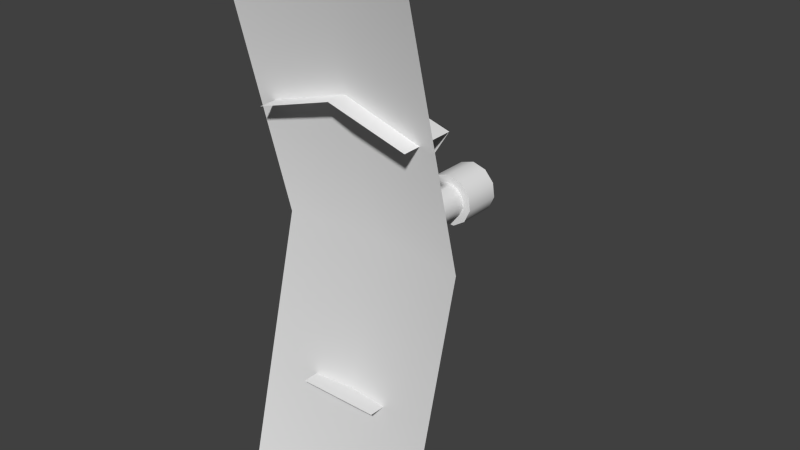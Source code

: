 # Source: humanPlanetGun_MO.blend  (saved by Blender 2.64.0; exported with 4.5.12 LTS)
import bpy
from mathutils import Matrix  # noqa: F401  (used for matrix-valued properties, if any)

bpy.ops.wm.read_factory_settings(use_empty=True)
scene = bpy.context.scene
scene.name = 'Scene'

# ---- collections
col_collection_1 = bpy.data.collections.new('Collection 1'); scene.collection.children.link(col_collection_1)

# ---- materials (node trees are filled in below, after node groups)
mat_material = bpy.data.materials.new('Material')
mat_material.alpha_threshold = 0.0
mat_material.use_transparent_shadow = False
mat_material.roughness = 0.5
mat_material.line_color = (0.0, 0.0, 0.0, 1.0)

# ---- material node trees

# ---- world
world_world = bpy.data.worlds.new('World'); scene.world = world_world
world_world.color = (0.05088, 0.05088, 0.05088)
world_world.use_sun_shadow = False
world_world.sun_shadow_jitter_overblur = 0.0
world_world.cycles.sampling_method = 'MANUAL'
world_world.cycles.sample_map_resolution = 256

# ---- meshes
me_circle = bpy.data.meshes.new('Circle')
me_circle.from_pydata([(5.829e-07, 1.273, 0.05111), (-0.02891, 1.273, 0.04263), (-0.04864, 1.273, 0.01986), (-0.05293, 1.273, -0.009968), (-0.04041, 1.273, -0.03737), (-0.01506, 1.273, -0.05366), (0.01507, 1.273, -0.05366), (0.04041, 1.273, -0.03737), (0.05293, 1.273, -0.009968), (0.04864, 1.273, 0.01986), (0.02891, 1.273, 0.04263), (4.321e-07, 1.193, 0.05111), (-0.02891, 1.193, 0.04263), (-0.04864, 1.193, 0.01986), (-0.05293, 1.193, -0.009968), (-0.04041, 1.193, -0.03737), (-0.01506, 1.193, -0.05366), (0.01507, 1.193, -0.05366), (0.04041, 1.193, -0.03737), (0.05293, 1.193, -0.009968), (0.04864, 1.193, 0.01986), (0.02891, 1.193, 0.04263), (5.85e-07, 1.273, 0.03371), (-0.0195, 1.273, 0.02799), (-0.03281, 1.273, 0.01263), (-0.0357, 1.273, -0.007491), (-0.02726, 1.273, -0.02598), (-0.01016, 1.273, -0.03697), (0.01016, 1.273, -0.03697), (0.02726, 1.273, -0.02598), (0.0357, 1.273, -0.007491), (0.03281, 1.273, 0.01263), (0.0195, 1.273, 0.02799), (4.314e-07, 1.211, 0.03371), (-0.0195, 1.211, 0.02799), (-0.03281, 1.211, 0.01263), (-0.0357, 1.211, -0.007491), (-0.02726, 1.211, -0.02598), (-0.01016, 1.211, -0.03697), (0.01016, 1.211, -0.03697), (0.02726, 1.211, -0.02598), (0.0357, 1.211, -0.007491), (0.03281, 1.211, 0.01263), (0.0195, 1.211, 0.02799), (4.341e-07, 1.193, 0.03451), (-0.01993, 1.193, 0.02865), (-0.03353, 1.193, 0.01296), (-0.03649, 1.193, -0.007604), (-0.02786, 1.193, -0.0265), (-0.01039, 1.193, -0.03773), (0.01039, 1.193, -0.03773), (0.02786, 1.193, -0.0265), (0.03649, 1.193, -0.007604), (0.03353, 1.193, 0.01296), (0.01993, 1.193, 0.02865), (4.898e-07, 1.051, 0.03451), (-0.01993, 1.051, 0.02865), (-0.03353, 1.051, 0.01296), (-0.03649, 1.051, -0.007604), (-0.02786, 1.051, -0.0265), (-0.01039, 1.051, -0.03773), (0.01039, 1.051, -0.03773), (0.02786, 1.051, -0.0265), (0.03649, 1.051, -0.007604), (0.03353, 1.051, 0.01296), (0.01993, 1.051, 0.02865), (4.89e-07, 1.051, 0.04082), (-0.02334, 1.051, 0.03396), (-0.03927, 1.051, 0.01558), (-0.04273, 1.051, -0.008502), (-0.03263, 1.051, -0.03063), (-0.01216, 1.051, -0.04378), (0.01216, 1.051, -0.04378), (0.03263, 1.051, -0.03063), (0.04273, 1.051, -0.008502), (0.03927, 1.051, 0.01558), (0.02334, 1.051, 0.03396), (3.496e-07, 0.8649, 0.2954), (-0.161, 0.8649, 0.2481), (-0.08389, 0.8649, -0.2881), (0.08389, 0.8649, -0.2881), (0.161, 0.8649, 0.2481), (-0.02891, 1.273, 0.04263), (5.829e-07, 1.273, 0.05111), (-0.04864, 1.273, 0.01986), (-0.05293, 1.273, -0.009968), (-0.04041, 1.273, -0.03737), (-0.01506, 1.273, -0.05366), (0.01507, 1.273, -0.05366), (0.04041, 1.273, -0.03737), (0.05293, 1.273, -0.009968), (0.04864, 1.273, 0.01986), (0.02891, 1.273, 0.04263), (-0.02891, 1.193, 0.04263), (4.321e-07, 1.193, 0.05111), (-0.04864, 1.193, 0.01986), (-0.05293, 1.193, -0.009968), (-0.04041, 1.193, -0.03737), (-0.01506, 1.193, -0.05366), (0.01507, 1.193, -0.05366), (0.04041, 1.193, -0.03737), (0.05293, 1.193, -0.009968), (0.04864, 1.193, 0.01986), (0.02891, 1.193, 0.04263), (-0.0195, 1.273, 0.02799), (5.85e-07, 1.273, 0.03371), (-0.03281, 1.273, 0.01263), (-0.0357, 1.273, -0.007491), (-0.02726, 1.273, -0.02598), (-0.01016, 1.273, -0.03697), (0.01016, 1.273, -0.03697), (0.02726, 1.273, -0.02598), (0.0357, 1.273, -0.007491), (0.03281, 1.273, 0.01263), (0.0195, 1.273, 0.02799), (-0.01993, 1.193, 0.02865), (4.341e-07, 1.193, 0.03451), (-0.03353, 1.193, 0.01296), (-0.03649, 1.193, -0.007604), (-0.02786, 1.193, -0.0265), (-0.01039, 1.193, -0.03773), (0.01039, 1.193, -0.03773), (0.02786, 1.193, -0.0265), (0.03649, 1.193, -0.007604), (0.03353, 1.193, 0.01296), (0.01993, 1.193, 0.02865), (-0.01993, 1.051, 0.02865), (4.898e-07, 1.051, 0.03451), (-0.03353, 1.051, 0.01296), (-0.03649, 1.051, -0.007604), (-0.02786, 1.051, -0.0265), (-0.01039, 1.051, -0.03773), (0.01039, 1.051, -0.03773), (0.02786, 1.051, -0.0265), (0.03649, 1.051, -0.007604), (0.03353, 1.051, 0.01296), (0.01993, 1.051, 0.02865), (-0.02334, 1.051, 0.03396), (4.89e-07, 1.051, 0.04082), (-0.03927, 1.051, 0.01558), (-0.04273, 1.051, -0.008502), (-0.03263, 1.051, -0.03063), (-0.01216, 1.051, -0.04378), (0.01216, 1.051, -0.04378), (0.03263, 1.051, -0.03063), (0.04273, 1.051, -0.008502), (0.03927, 1.051, 0.01558), (0.02334, 1.051, 0.03396), (0.1631, 0.9762, 0.2514), (-0.08498, 0.9762, -0.2918), (4.875e-07, 0.9762, 0.2993), (0.08498, 0.9762, -0.2918), (-0.1631, 0.9762, 0.2514), (0.05486, 0.9787, 0.0227), (-0.04558, 0.9787, -0.04186), (0.03261, 0.9787, 0.04838), (-0.01699, 0.9787, -0.06023), (4.436e-07, 0.9787, 0.05796), (0.01699, 0.9787, -0.06023), (-0.03261, 0.9787, 0.04838), (0.04558, 0.9787, -0.04186), (-0.05486, 0.9787, 0.0227), (0.0597, 0.9787, -0.01094), (-0.0597, 0.9787, -0.01094), (-3.129e-09, 0.8383, 0.559), (-0.1951, 0.8217, 0.5493), (0.1951, 0.8217, 0.5493), (0.0, 0.9805, 0.0), (-0.1951, 0.9613, 0.0), (0.1951, 0.9613, 0.0), (-3.129e-09, 0.8383, -0.559), (-0.1951, 0.8217, -0.5493), (0.1951, 0.8217, -0.5493)], [], [(21, 20, 9, 10), (16, 15, 4, 5), (21, 10, 0, 11), (17, 16, 5, 6), (12, 11, 0, 1), (18, 17, 6, 7), (13, 12, 1, 2), (19, 18, 7, 8), (14, 13, 2, 3), (20, 19, 8, 9), (15, 14, 3, 4), (92, 91, 31, 32), (87, 86, 26, 27), (92, 32, 22, 83), (88, 87, 27, 28), (82, 83, 22, 23), (89, 88, 28, 29), (84, 82, 23, 24), (90, 89, 29, 30), (85, 84, 24, 25), (91, 90, 30, 31), (86, 85, 25, 26), (113, 42, 41, 112), (108, 37, 36, 107), (114, 43, 42, 113), (109, 38, 37, 108), (114, 105, 33, 43), (110, 39, 38, 109), (104, 34, 33, 105), (111, 40, 39, 110), (106, 35, 34, 104), (112, 41, 40, 111), (107, 36, 35, 106), (48, 97, 96, 47), (54, 103, 102, 53), (49, 98, 97, 48), (54, 44, 94, 103), (50, 99, 98, 49), (45, 93, 94, 44), (51, 100, 99, 50), (46, 95, 93, 45), (52, 101, 100, 51), (47, 96, 95, 46), (53, 102, 101, 52), (65, 125, 116, 55), (61, 60, 120, 121), (56, 55, 116, 115), (62, 61, 121, 122), (57, 56, 115, 117), (63, 62, 122, 123), (58, 57, 117, 118), (64, 63, 123, 124), (59, 58, 118, 119), (65, 64, 124, 125), (60, 59, 119, 120), (136, 127, 66, 76), (72, 71, 131, 132), (67, 66, 127, 126), (73, 72, 132, 133), (68, 67, 126, 128), (74, 73, 133, 134), (69, 68, 128, 129), (75, 74, 134, 135), (70, 69, 129, 130), (76, 75, 135, 136), (71, 70, 130, 131), (155, 153, 146, 147), (156, 154, 141, 142), (148, 150, 77, 81), (158, 156, 142, 143), (159, 157, 138, 137), (160, 158, 143, 144), (161, 159, 137, 139), (162, 160, 144, 145), (163, 161, 139, 140), (153, 162, 145, 146), (154, 163, 140, 141), (155, 157, 150, 148), (80, 79, 149, 151), (78, 77, 150, 152), (151, 149, 156, 158), (152, 150, 157, 159), (147, 138, 157, 155), (165, 164, 167, 168), (166, 169, 167, 164), (171, 168, 167, 170), (172, 170, 167, 169)])
me_circle.polygons.foreach_set('use_smooth', [True] * 87)
me_circle.materials.append(mat_material)
me_circle.use_remesh_preserve_volume = False
me_circle.use_remesh_preserve_attributes = False
me_circle.use_mirror_vertex_groups = False
me_circle.update()

# ---- objects
ob_turret = bpy.data.objects.new('Turret', me_circle)

# ---- transforms, parenting, visibility, modifiers, constraints
ob_turret.location = (0.0, 0.0, 0.0)
ob_turret.scale = (1.232, 1.232, 1.232)
ob_turret.lineart.crease_threshold = 0.0
_m = ob_turret.modifiers.new('EdgeSplit', 'EDGE_SPLIT')
_m.split_angle = 0.9425

# ---- collection membership
col_collection_1.objects.link(ob_turret)

# ---- scene / render settings (as saved in the file)
scene.frame_start = 1; scene.frame_end = 400; scene.frame_set(132)
scene.render.engine = 'BLENDER_EEVEE_NEXT'
scene.render.image_settings.color_mode = 'RGB'
scene.render.image_settings.compression = 90
scene.render.resolution_percentage = 50
scene.render.dither_intensity = 0.0
scene.render.bake_margin = 1
scene.render.bake_bias = 10.0
scene.cycles.use_denoising = False
scene.cycles.samples = 10
scene.cycles.sampling_pattern = 'TABULATED_SOBOL'
scene.cycles.light_sampling_threshold = 0.0
scene.cycles.use_adaptive_sampling = False
scene.cycles.use_light_tree = False
scene.cycles.blur_glossy = 0.0
scene.cycles.volume_bounces = 1
scene.cycles.pixel_filter_type = 'GAUSSIAN'
scene.cycles.sample_clamp_indirect = 0.0
scene.view_settings.view_transform = 'Standard'
bpy.context.view_layer.update()

# ---- added for rendering (the .blend has no active camera and no usable light): camera, sun
cam_auto = bpy.data.cameras.new('AutoCamera')
cam_auto.lens = 50.0
cam_auto.sensor_width = 36.0
cam_auto.clip_end = 1000.0
ob_auto_camera = bpy.data.objects.new('AutoCamera', cam_auto)
scene.collection.objects.link(ob_auto_camera)
ob_auto_camera.location = (1.44432, -0.443075, 1.15546)
ob_auto_camera.rotation_euler = (1.09748, -7.21219e-08, 0.694738)
scene.camera = ob_auto_camera
light_auto_sun = bpy.data.lights.new('AutoSun', 'SUN')
light_auto_sun.energy = 3.0
light_auto_sun.angle = 0.0523599
ob_auto_sun = bpy.data.objects.new('AutoSun', light_auto_sun)
scene.collection.objects.link(ob_auto_sun)
ob_auto_sun.rotation_euler = (0.872665, 0.174533, 0.523599)
bpy.context.view_layer.update()
